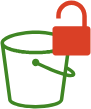

The diagram above was exported from draw.io. Its source (the exported page's mxGraphModel, read from the mxfile embedded in the PNG):
<mxGraphModel dx="866" dy="412" grid="1" gridSize="10" guides="1" tooltips="1" connect="1" arrows="1" fold="1" page="1" pageScale="1" pageWidth="850" pageHeight="1100" background="#ffffff" math="0" shadow="0">
  <root>
    <mxCell id="0" />
    <mxCell id="1" parent="0" />
    <mxCell id="2" value="" style="sketch=0;outlineConnect=0;fontColor=#232F3E;gradientColor=none;fillColor=#3F8624;strokeColor=none;dashed=0;verticalLabelPosition=bottom;verticalAlign=top;align=center;html=1;fontSize=12;fontStyle=0;aspect=fixed;pointerEvents=1;shape=mxgraph.aws4.bucket;" parent="1" vertex="1">
      <mxGeometry x="388" y="140" width="75" height="78" as="geometry" />
    </mxCell>
    <mxCell id="3" value="" style="sketch=0;pointerEvents=1;shadow=0;dashed=0;html=1;strokeColor=none;labelPosition=center;verticalLabelPosition=bottom;verticalAlign=top;outlineConnect=0;align=center;shape=mxgraph.office.security.lock_unprotected;fillColor=#DA4026;" parent="1" vertex="1">
      <mxGeometry x="440" y="110" width="38" height="55" as="geometry" />
    </mxCell>
  </root>
</mxGraphModel>